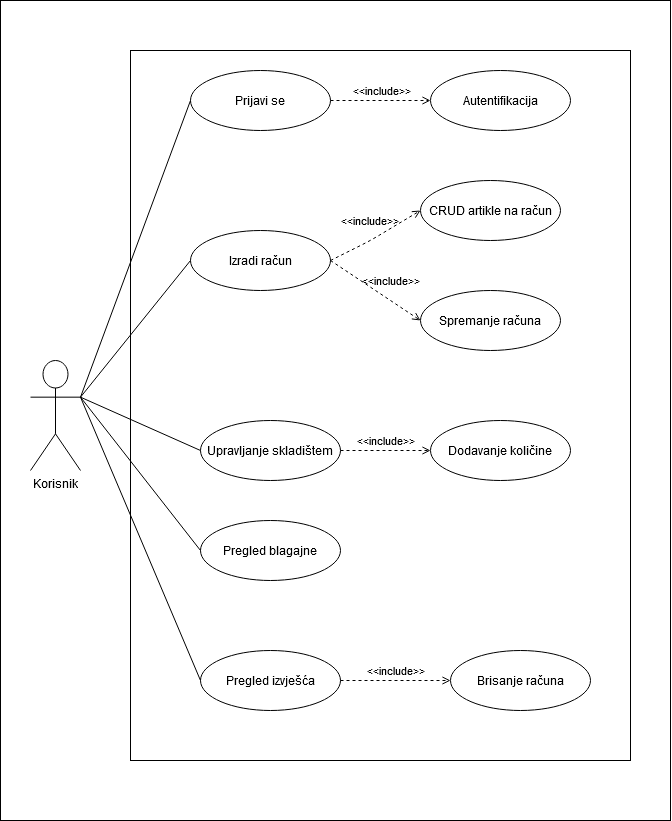

The diagram above was exported from draw.io. Its source (the exported page's mxGraphModel, read from the mxfile embedded in the PNG):
<mxGraphModel dx="1955" dy="2009" grid="1" gridSize="10" guides="1" tooltips="1" connect="1" arrows="1" fold="1" page="1" pageScale="1" pageWidth="850" pageHeight="1100" math="0" shadow="0">
  <root>
    <mxCell id="0" />
    <mxCell id="1" parent="0" />
    <mxCell id="GGjLOlsMIfOKtmoqZvI7-37" value="" style="rounded=0;whiteSpace=wrap;html=1;" vertex="1" parent="1">
      <mxGeometry x="60" y="-100" width="670" height="820" as="geometry" />
    </mxCell>
    <mxCell id="GGjLOlsMIfOKtmoqZvI7-1" value="&lt;div&gt;Korisnik&lt;/div&gt;&lt;div&gt;&lt;br&gt;&lt;/div&gt;" style="shape=umlActor;verticalLabelPosition=bottom;verticalAlign=top;html=1;" vertex="1" parent="1">
      <mxGeometry x="90" y="260" width="50" height="110" as="geometry" />
    </mxCell>
    <mxCell id="GGjLOlsMIfOKtmoqZvI7-2" value="" style="rounded=0;whiteSpace=wrap;html=1;" vertex="1" parent="1">
      <mxGeometry x="190" y="-50" width="500" height="710" as="geometry" />
    </mxCell>
    <mxCell id="GGjLOlsMIfOKtmoqZvI7-3" value="Prijavi se" style="ellipse;whiteSpace=wrap;html=1;" vertex="1" parent="1">
      <mxGeometry x="250" y="-30" width="140" height="60" as="geometry" />
    </mxCell>
    <mxCell id="GGjLOlsMIfOKtmoqZvI7-4" value="Izradi račun" style="ellipse;whiteSpace=wrap;html=1;" vertex="1" parent="1">
      <mxGeometry x="250" y="130" width="140" height="60" as="geometry" />
    </mxCell>
    <mxCell id="GGjLOlsMIfOKtmoqZvI7-5" value="Upravljanje skladištem" style="ellipse;whiteSpace=wrap;html=1;" vertex="1" parent="1">
      <mxGeometry x="260" y="320" width="140" height="60" as="geometry" />
    </mxCell>
    <mxCell id="GGjLOlsMIfOKtmoqZvI7-6" value="Pregled blagajne" style="ellipse;whiteSpace=wrap;html=1;" vertex="1" parent="1">
      <mxGeometry x="260" y="420" width="140" height="60" as="geometry" />
    </mxCell>
    <mxCell id="GGjLOlsMIfOKtmoqZvI7-7" value="Pregled izvješća" style="ellipse;whiteSpace=wrap;html=1;" vertex="1" parent="1">
      <mxGeometry x="260" y="550" width="140" height="60" as="geometry" />
    </mxCell>
    <mxCell id="GGjLOlsMIfOKtmoqZvI7-8" value="" style="endArrow=none;html=1;entryX=1;entryY=0.3333333333333333;entryDx=0;entryDy=0;entryPerimeter=0;exitX=0;exitY=0.5;exitDx=0;exitDy=0;" edge="1" parent="1" source="GGjLOlsMIfOKtmoqZvI7-3" target="GGjLOlsMIfOKtmoqZvI7-1">
      <mxGeometry width="50" height="50" relative="1" as="geometry">
        <mxPoint x="-280" y="290" as="sourcePoint" />
        <mxPoint x="-230" y="240" as="targetPoint" />
      </mxGeometry>
    </mxCell>
    <mxCell id="GGjLOlsMIfOKtmoqZvI7-9" value="" style="endArrow=none;html=1;exitX=0;exitY=0.5;exitDx=0;exitDy=0;entryX=1;entryY=0.3333333333333333;entryDx=0;entryDy=0;entryPerimeter=0;" edge="1" parent="1" source="GGjLOlsMIfOKtmoqZvI7-4" target="GGjLOlsMIfOKtmoqZvI7-1">
      <mxGeometry width="50" height="50" relative="1" as="geometry">
        <mxPoint x="275" y="200" as="sourcePoint" />
        <mxPoint x="133" y="316" as="targetPoint" />
      </mxGeometry>
    </mxCell>
    <mxCell id="GGjLOlsMIfOKtmoqZvI7-10" value="" style="endArrow=none;html=1;exitX=0;exitY=0.5;exitDx=0;exitDy=0;entryX=1;entryY=0.3333333333333333;entryDx=0;entryDy=0;entryPerimeter=0;" edge="1" parent="1" source="GGjLOlsMIfOKtmoqZvI7-5" target="GGjLOlsMIfOKtmoqZvI7-1">
      <mxGeometry width="50" height="50" relative="1" as="geometry">
        <mxPoint x="244.01" y="370" as="sourcePoint" />
        <mxPoint x="125" y="340" as="targetPoint" />
      </mxGeometry>
    </mxCell>
    <mxCell id="GGjLOlsMIfOKtmoqZvI7-11" value="" style="endArrow=none;html=1;entryX=1;entryY=0.3333333333333333;entryDx=0;entryDy=0;entryPerimeter=0;exitX=0;exitY=0.5;exitDx=0;exitDy=0;" edge="1" parent="1" source="GGjLOlsMIfOKtmoqZvI7-6" target="GGjLOlsMIfOKtmoqZvI7-1">
      <mxGeometry width="50" height="50" relative="1" as="geometry">
        <mxPoint x="245" y="445" as="sourcePoint" />
        <mxPoint x="110" y="380" as="targetPoint" />
      </mxGeometry>
    </mxCell>
    <mxCell id="GGjLOlsMIfOKtmoqZvI7-12" value="" style="endArrow=none;html=1;entryX=1;entryY=0.3333333333333333;entryDx=0;entryDy=0;entryPerimeter=0;exitX=0;exitY=0.5;exitDx=0;exitDy=0;" edge="1" parent="1" source="GGjLOlsMIfOKtmoqZvI7-7" target="GGjLOlsMIfOKtmoqZvI7-1">
      <mxGeometry width="50" height="50" relative="1" as="geometry">
        <mxPoint x="260" y="520" as="sourcePoint" />
        <mxPoint x="140" y="370" as="targetPoint" />
      </mxGeometry>
    </mxCell>
    <mxCell id="GGjLOlsMIfOKtmoqZvI7-13" value="Autentifikacija" style="ellipse;whiteSpace=wrap;html=1;" vertex="1" parent="1">
      <mxGeometry x="490" y="-30" width="140" height="60" as="geometry" />
    </mxCell>
    <mxCell id="GGjLOlsMIfOKtmoqZvI7-16" value="&amp;lt;&amp;lt;include&amp;gt;&amp;gt;" style="edgeStyle=none;html=1;endArrow=open;verticalAlign=bottom;dashed=1;labelBackgroundColor=none;exitX=1;exitY=0.5;exitDx=0;exitDy=0;entryX=0;entryY=0.5;entryDx=0;entryDy=0;" edge="1" parent="1" source="GGjLOlsMIfOKtmoqZvI7-3" target="GGjLOlsMIfOKtmoqZvI7-13">
      <mxGeometry width="160" relative="1" as="geometry">
        <mxPoint x="400" y="70" as="sourcePoint" />
        <mxPoint x="560" y="70" as="targetPoint" />
      </mxGeometry>
    </mxCell>
    <mxCell id="GGjLOlsMIfOKtmoqZvI7-17" value="CRUD artikle na račun" style="ellipse;whiteSpace=wrap;html=1;" vertex="1" parent="1">
      <mxGeometry x="480" y="80" width="140" height="60" as="geometry" />
    </mxCell>
    <mxCell id="GGjLOlsMIfOKtmoqZvI7-18" value="Spremanje računa" style="ellipse;whiteSpace=wrap;html=1;" vertex="1" parent="1">
      <mxGeometry x="480" y="190" width="140" height="60" as="geometry" />
    </mxCell>
    <mxCell id="GGjLOlsMIfOKtmoqZvI7-20" value="&amp;lt;&amp;lt;include&amp;gt;&amp;gt;" style="edgeStyle=none;html=1;endArrow=open;verticalAlign=bottom;dashed=1;labelBackgroundColor=none;exitX=1;exitY=0.5;exitDx=0;exitDy=0;entryX=0;entryY=0.5;entryDx=0;entryDy=0;" edge="1" parent="1" source="GGjLOlsMIfOKtmoqZvI7-4" target="GGjLOlsMIfOKtmoqZvI7-17">
      <mxGeometry x="-0.032" y="9" width="160" relative="1" as="geometry">
        <mxPoint x="400" y="109.5" as="sourcePoint" />
        <mxPoint x="500" y="109.5" as="targetPoint" />
        <Array as="points">
          <mxPoint x="430" y="140" />
        </Array>
        <mxPoint as="offset" />
      </mxGeometry>
    </mxCell>
    <mxCell id="GGjLOlsMIfOKtmoqZvI7-22" value="&amp;lt;&amp;lt;include&amp;gt;&amp;gt;" style="edgeStyle=none;html=1;endArrow=open;verticalAlign=bottom;dashed=1;labelBackgroundColor=none;exitX=1;exitY=0.5;exitDx=0;exitDy=0;entryX=0;entryY=0.5;entryDx=0;entryDy=0;" edge="1" parent="1" source="GGjLOlsMIfOKtmoqZvI7-4" target="GGjLOlsMIfOKtmoqZvI7-18">
      <mxGeometry x="0.2308" y="8" width="160" relative="1" as="geometry">
        <mxPoint x="390" y="190" as="sourcePoint" />
        <mxPoint x="490" y="190" as="targetPoint" />
        <mxPoint y="-1" as="offset" />
      </mxGeometry>
    </mxCell>
    <mxCell id="GGjLOlsMIfOKtmoqZvI7-23" value="Dodavanje količine" style="ellipse;whiteSpace=wrap;html=1;" vertex="1" parent="1">
      <mxGeometry x="490" y="320" width="140" height="60" as="geometry" />
    </mxCell>
    <mxCell id="GGjLOlsMIfOKtmoqZvI7-24" value="&amp;lt;&amp;lt;include&amp;gt;&amp;gt;" style="edgeStyle=none;html=1;endArrow=open;verticalAlign=bottom;dashed=1;labelBackgroundColor=none;entryX=0;entryY=0.5;entryDx=0;entryDy=0;" edge="1" parent="1" target="GGjLOlsMIfOKtmoqZvI7-23">
      <mxGeometry width="160" relative="1" as="geometry">
        <mxPoint x="400" y="350" as="sourcePoint" />
        <mxPoint x="560" y="350" as="targetPoint" />
      </mxGeometry>
    </mxCell>
    <mxCell id="GGjLOlsMIfOKtmoqZvI7-25" value="Brisanje računa" style="ellipse;whiteSpace=wrap;html=1;" vertex="1" parent="1">
      <mxGeometry x="510" y="550" width="140" height="60" as="geometry" />
    </mxCell>
    <mxCell id="GGjLOlsMIfOKtmoqZvI7-26" value="&amp;lt;&amp;lt;include&amp;gt;&amp;gt;" style="edgeStyle=none;html=1;endArrow=open;verticalAlign=bottom;dashed=1;labelBackgroundColor=none;exitX=1;exitY=0.5;exitDx=0;exitDy=0;entryX=0;entryY=0.5;entryDx=0;entryDy=0;" edge="1" parent="1" source="GGjLOlsMIfOKtmoqZvI7-7" target="GGjLOlsMIfOKtmoqZvI7-25">
      <mxGeometry width="160" relative="1" as="geometry">
        <mxPoint x="470" y="570" as="sourcePoint" />
        <mxPoint x="630" y="570" as="targetPoint" />
      </mxGeometry>
    </mxCell>
  </root>
</mxGraphModel>